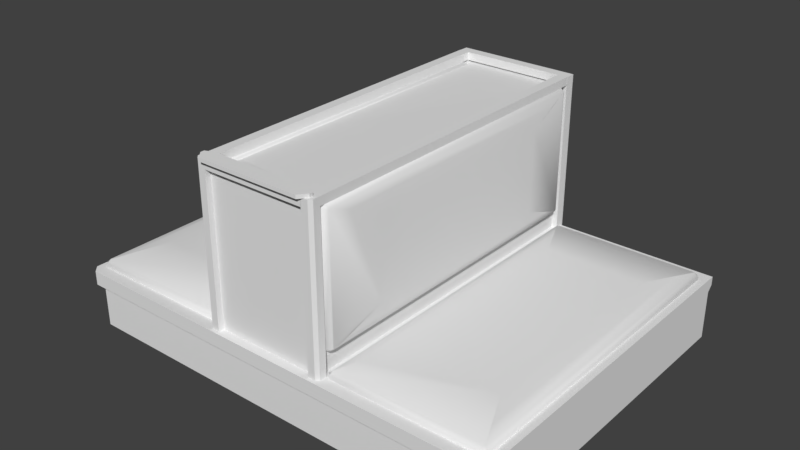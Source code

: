 # Source: Parlor_Seats.blend  (saved by Blender 2.79.0; exported with 4.5.12 LTS)
import bpy
from mathutils import Matrix  # noqa: F401  (used for matrix-valued properties, if any)

bpy.ops.wm.read_factory_settings(use_empty=True)
scene = bpy.context.scene
scene.name = 'Scene'

# ---- collections
col_collection_1 = bpy.data.collections.new('Collection 1'); scene.collection.children.link(col_collection_1)

# ---- world
world_world = bpy.data.worlds.new('World'); scene.world = world_world
world_world.color = (0.05088, 0.05088, 0.05088)
world_world.use_sun_shadow = False
world_world.sun_shadow_jitter_overblur = 0.0
world_world.cycles.sampling_method = 'MANUAL'

# ---- meshes
me_cube_011 = bpy.data.meshes.new('Cube.011')
me_cube_011.from_pydata([(-1.469, -2.615, -0.1454), (-1.524, -2.559, -0.1454), (-1.524, 3.086, -0.1454), (-1.469, 3.141, -0.1454), (1.062, -2.559, -0.1454), (1.007, -2.615, -0.1454), (1.007, 3.141, -0.1454), (1.062, 3.086, -0.1454), (-1.464, -2.534, 0.1908), (-1.524, -2.559, 0.1304), (-1.444, -2.554, 0.1908), (-1.469, -2.615, 0.1304), (-1.444, 3.081, 0.1908), (-1.469, 3.141, 0.1304), (-1.464, 3.061, 0.1908), (-1.524, 3.086, 0.1304), (0.9819, -2.554, 0.1908), (1.007, -2.615, 0.1304), (1.002, -2.534, 0.1908), (1.062, -2.559, 0.1304), (1.002, 3.061, 0.1908), (1.062, 3.086, 0.1304), (0.9819, 3.081, 0.1908), (1.007, 3.141, 0.1304), (-1.31, -2.185, 0.2275), (0.8481, 2.712, 0.2275), (-1.31, 2.712, 0.2275), (0.8481, -2.185, 0.2275), (-1.052, -1.601, 0.2652), (0.5907, 2.128, 0.2652), (-1.052, 2.128, 0.2652), (0.5907, -1.601, 0.2652)], [], [(2, 3, 6, 7, 4, 5, 0, 1), (20, 21, 23, 22), (19, 21, 20, 18), (14, 8, 24, 26), (6, 3, 13, 23), (15, 9, 8, 14), (21, 7, 6, 23), (2, 1, 9, 15), (26, 24, 28, 30), (29, 25, 20, 22, 12, 14, 26, 30), (8, 9, 11, 10), (17, 19, 18, 16), (14, 12, 13, 15), (22, 23, 13, 12), (9, 1, 0, 11), (16, 10, 11, 17), (7, 21, 19, 4), (17, 5, 4, 19), (17, 11, 0, 5), (20, 25, 27, 18), (16, 18, 27, 31, 29, 30, 28, 24, 8, 10), (25, 29, 31, 27), (13, 3, 2, 15)])
me_cube_011.polygons.foreach_set('use_smooth', [True] * 23)
_uv = me_cube_011.uv_layers.new(name='UVMap')
_uv.uv.foreach_set('vector', [0.4457, 0.9664, 0.4362, 0.9758, 0.009539, 0.9758, 8.218e-08, 0.9664, 0.0, 0.009383, 0.009539, 0.0, 0.4362, 0.0, 0.4457, 0.009383, 0.4561, 0.01373, 0.4457, 0.009383, 0.4552, 8.084e-08, 0.4596, 0.01034, 0.4457, 0.9663, 0.4457, 0.009383, 0.4561, 0.01373, 0.4561, 0.9622, 0.881, 0.01373, 0.881, 0.9622, 0.8545, 0.9031, 0.8545, 0.07296, 0.939, 4.042e-08, 0.939, 0.2968, 0.8914, 0.2968, 0.8914, 0.0, 0.8914, 0.009383, 0.8914, 0.9663, 0.881, 0.9622, 0.881, 0.01373, 0.939, 0.6767, 0.9865, 0.6767, 0.9865, 0.69, 0.939, 0.69, 0.939, 0.31, 0.939, 0.9867, 0.8914, 0.9867, 0.8914, 0.31, 0.8545, 0.07296, 0.8545, 0.9031, 0.8102, 0.8042, 0.8102, 0.172, 0.527, 0.172, 0.4826, 0.07296, 0.4561, 0.01373, 0.4596, 0.01034, 0.8776, 0.01034, 0.881, 0.01373, 0.8545, 0.07296, 0.8102, 0.172, 0.939, 0.6942, 0.9494, 0.69, 0.9494, 0.7032, 0.939, 0.699, 1.0, 0.01024, 0.9865, 0.01024, 0.9908, 1.01e-08, 0.9957, 0.0, 0.881, 0.01373, 0.8776, 0.01034, 0.8819, 0.0, 0.8914, 0.009383, 0.4596, 0.01034, 0.4552, 8.084e-08, 0.8819, 0.0, 0.8776, 0.01034, 0.9494, 0.69, 0.9969, 0.69, 0.9969, 0.7032, 0.9494, 0.7032, 0.4596, 0.9656, 0.8776, 0.9656, 0.8819, 0.9757, 0.4552, 0.9757, 0.9865, 0.6767, 0.939, 0.6767, 0.939, 4.042e-08, 0.9865, 0.0, 1.0, 0.01024, 1.0, 0.05701, 0.9865, 0.05701, 0.9865, 0.01024, 0.9494, 1.0, 0.9494, 0.7032, 0.9969, 0.7032, 0.9969, 1.0, 0.4561, 0.01373, 0.4826, 0.07296, 0.4826, 0.9031, 0.4561, 0.9622, 0.4596, 0.9656, 0.4561, 0.9622, 0.4826, 0.9031, 0.527, 0.8042, 0.527, 0.172, 0.8102, 0.172, 0.8102, 0.8042, 0.8545, 0.9031, 0.881, 0.9622, 0.8776, 0.9656, 0.4826, 0.07296, 0.527, 0.172, 0.527, 0.8042, 0.4826, 0.9031, 0.8914, 0.2968, 0.939, 0.2968, 0.939, 0.31, 0.8914, 0.31])
me_cube_011.use_remesh_preserve_volume = False
me_cube_011.use_remesh_preserve_attributes = False
me_cube_011.use_mirror_vertex_groups = False
me_cube_011.update()
me_cube_010 = bpy.data.meshes.new('Cube.010')
me_cube_010.from_pydata([(-1.469, -2.615, -0.1454), (-1.524, -2.559, -0.1454), (-1.524, 3.086, -0.1454), (-1.469, 3.141, -0.1454), (1.062, -2.559, -0.1454), (1.007, -2.615, -0.1454), (1.007, 3.141, -0.1454), (1.062, 3.086, -0.1454), (-1.464, -2.534, 0.1908), (-1.524, -2.559, 0.1304), (-1.444, -2.554, 0.1908), (-1.469, -2.615, 0.1304), (-1.444, 3.081, 0.1908), (-1.469, 3.141, 0.1304), (-1.464, 3.061, 0.1908), (-1.524, 3.086, 0.1304), (0.9819, -2.554, 0.1908), (1.007, -2.615, 0.1304), (1.002, -2.534, 0.1908), (1.062, -2.559, 0.1304), (1.002, 3.061, 0.1908), (1.062, 3.086, 0.1304), (0.9819, 3.081, 0.1908), (1.007, 3.141, 0.1304), (-1.31, -2.185, 0.2275), (0.8481, 2.712, 0.2275), (-1.31, 2.712, 0.2275), (0.8481, -2.185, 0.2275), (-1.052, -1.601, 0.2652), (0.5907, 2.128, 0.2652), (-1.052, 2.128, 0.2652), (0.5907, -1.601, 0.2652)], [], [(2, 3, 6, 7, 4, 5, 0, 1), (20, 21, 23, 22), (19, 21, 20, 18), (14, 8, 24, 26), (6, 3, 13, 23), (15, 9, 8, 14), (21, 7, 6, 23), (2, 1, 9, 15), (26, 24, 28, 30), (29, 25, 20, 22, 12, 14, 26, 30), (8, 9, 11, 10), (17, 19, 18, 16), (14, 12, 13, 15), (22, 23, 13, 12), (9, 1, 0, 11), (16, 10, 11, 17), (7, 21, 19, 4), (17, 5, 4, 19), (17, 11, 0, 5), (20, 25, 27, 18), (16, 18, 27, 31, 29, 30, 28, 24, 8, 10), (25, 29, 31, 27), (13, 3, 2, 15)])
me_cube_010.polygons.foreach_set('use_smooth', [True] * 23)
_uv = me_cube_010.uv_layers.new(name='UVMap')
_uv.uv.foreach_set('vector', [0.4457, 0.9664, 0.4362, 0.9758, 0.009539, 0.9758, 8.218e-08, 0.9664, 0.0, 0.009383, 0.009539, 0.0, 0.4362, 0.0, 0.4457, 0.009383, 0.4561, 0.01373, 0.4457, 0.009383, 0.4552, 8.084e-08, 0.4596, 0.01034, 0.4457, 0.9663, 0.4457, 0.009383, 0.4561, 0.01373, 0.4561, 0.9622, 0.881, 0.01373, 0.881, 0.9622, 0.8545, 0.9031, 0.8545, 0.07296, 0.939, 4.042e-08, 0.939, 0.2968, 0.8914, 0.2968, 0.8914, 0.0, 0.8914, 0.009383, 0.8914, 0.9663, 0.881, 0.9622, 0.881, 0.01373, 0.939, 0.6767, 0.9865, 0.6767, 0.9865, 0.69, 0.939, 0.69, 0.939, 0.31, 0.939, 0.9867, 0.8914, 0.9867, 0.8914, 0.31, 0.8545, 0.07296, 0.8545, 0.9031, 0.8102, 0.8042, 0.8102, 0.172, 0.527, 0.172, 0.4826, 0.07296, 0.4561, 0.01373, 0.4596, 0.01034, 0.8776, 0.01034, 0.881, 0.01373, 0.8545, 0.07296, 0.8102, 0.172, 0.939, 0.6942, 0.9494, 0.69, 0.9494, 0.7032, 0.939, 0.699, 1.0, 0.01024, 0.9865, 0.01024, 0.9908, 1.01e-08, 0.9957, 0.0, 0.881, 0.01373, 0.8776, 0.01034, 0.8819, 0.0, 0.8914, 0.009383, 0.4596, 0.01034, 0.4552, 8.084e-08, 0.8819, 0.0, 0.8776, 0.01034, 0.9494, 0.69, 0.9969, 0.69, 0.9969, 0.7032, 0.9494, 0.7032, 0.4596, 0.9656, 0.8776, 0.9656, 0.8819, 0.9757, 0.4552, 0.9757, 0.9865, 0.6767, 0.939, 0.6767, 0.939, 4.042e-08, 0.9865, 0.0, 1.0, 0.01024, 1.0, 0.05701, 0.9865, 0.05701, 0.9865, 0.01024, 0.9494, 1.0, 0.9494, 0.7032, 0.9969, 0.7032, 0.9969, 1.0, 0.4561, 0.01373, 0.4826, 0.07296, 0.4826, 0.9031, 0.4561, 0.9622, 0.4596, 0.9656, 0.4561, 0.9622, 0.4826, 0.9031, 0.527, 0.8042, 0.527, 0.172, 0.8102, 0.172, 0.8102, 0.8042, 0.8545, 0.9031, 0.881, 0.9622, 0.8776, 0.9656, 0.4826, 0.07296, 0.527, 0.172, 0.527, 0.8042, 0.4826, 0.9031, 0.8914, 0.2968, 0.939, 0.2968, 0.939, 0.31, 0.8914, 0.31])
me_cube_010.use_remesh_preserve_volume = False
me_cube_010.use_remesh_preserve_attributes = False
me_cube_010.use_mirror_vertex_groups = False
me_cube_010.update()
me_cube_009 = bpy.data.meshes.new('Cube.009')
me_cube_009.from_pydata([(-1.469, -2.615, -0.1454), (-1.524, -2.559, -0.1454), (-1.524, 3.086, -0.1454), (-1.469, 3.141, -0.1454), (1.062, -2.559, -0.1454), (1.007, -2.615, -0.1454), (1.007, 3.141, -0.1454), (1.062, 3.086, -0.1454), (-1.464, -2.534, 0.1908), (-1.524, -2.559, 0.1304), (-1.444, -2.554, 0.1908), (-1.469, -2.615, 0.1304), (-1.444, 3.081, 0.1908), (-1.469, 3.141, 0.1304), (-1.464, 3.061, 0.1908), (-1.524, 3.086, 0.1304), (0.9819, -2.554, 0.1908), (1.007, -2.615, 0.1304), (1.002, -2.534, 0.1908), (1.062, -2.559, 0.1304), (1.002, 3.061, 0.1908), (1.062, 3.086, 0.1304), (0.9819, 3.081, 0.1908), (1.007, 3.141, 0.1304), (-1.31, -2.185, 0.2275), (0.8481, 2.712, 0.2275), (-1.31, 2.712, 0.2275), (0.8481, -2.185, 0.2275), (-1.052, -1.601, 0.2652), (0.5907, 2.128, 0.2652), (-1.052, 2.128, 0.2652), (0.5907, -1.601, 0.2652)], [], [(2, 3, 6, 7, 4, 5, 0, 1), (20, 21, 23, 22), (19, 21, 20, 18), (14, 8, 24, 26), (6, 3, 13, 23), (15, 9, 8, 14), (21, 7, 6, 23), (2, 1, 9, 15), (26, 24, 28, 30), (29, 25, 20, 22, 12, 14, 26, 30), (8, 9, 11, 10), (17, 19, 18, 16), (14, 12, 13, 15), (22, 23, 13, 12), (9, 1, 0, 11), (16, 10, 11, 17), (7, 21, 19, 4), (17, 5, 4, 19), (17, 11, 0, 5), (20, 25, 27, 18), (16, 18, 27, 31, 29, 30, 28, 24, 8, 10), (25, 29, 31, 27), (13, 3, 2, 15)])
me_cube_009.polygons.foreach_set('use_smooth', [True] * 23)
_uv = me_cube_009.uv_layers.new(name='UVMap')
_uv.uv.foreach_set('vector', [0.4457, 0.9664, 0.4362, 0.9758, 0.009539, 0.9758, 8.218e-08, 0.9664, 0.0, 0.009383, 0.009539, 0.0, 0.4362, 0.0, 0.4457, 0.009383, 0.4561, 0.01373, 0.4457, 0.009383, 0.4552, 8.084e-08, 0.4596, 0.01034, 0.4457, 0.9663, 0.4457, 0.009383, 0.4561, 0.01373, 0.4561, 0.9622, 0.881, 0.01373, 0.881, 0.9622, 0.8545, 0.9031, 0.8545, 0.07296, 0.939, 4.042e-08, 0.939, 0.2968, 0.8914, 0.2968, 0.8914, 0.0, 0.8914, 0.009383, 0.8914, 0.9663, 0.881, 0.9622, 0.881, 0.01373, 0.939, 0.6767, 0.9865, 0.6767, 0.9865, 0.69, 0.939, 0.69, 0.939, 0.31, 0.939, 0.9867, 0.8914, 0.9867, 0.8914, 0.31, 0.8545, 0.07296, 0.8545, 0.9031, 0.8102, 0.8042, 0.8102, 0.172, 0.527, 0.172, 0.4826, 0.07296, 0.4561, 0.01373, 0.4596, 0.01034, 0.8776, 0.01034, 0.881, 0.01373, 0.8545, 0.07296, 0.8102, 0.172, 0.939, 0.6942, 0.9494, 0.69, 0.9494, 0.7032, 0.939, 0.699, 1.0, 0.01024, 0.9865, 0.01024, 0.9908, 1.01e-08, 0.9957, 0.0, 0.881, 0.01373, 0.8776, 0.01034, 0.8819, 0.0, 0.8914, 0.009383, 0.4596, 0.01034, 0.4552, 8.084e-08, 0.8819, 0.0, 0.8776, 0.01034, 0.9494, 0.69, 0.9969, 0.69, 0.9969, 0.7032, 0.9494, 0.7032, 0.4596, 0.9656, 0.8776, 0.9656, 0.8819, 0.9757, 0.4552, 0.9757, 0.9865, 0.6767, 0.939, 0.6767, 0.939, 4.042e-08, 0.9865, 0.0, 1.0, 0.01024, 1.0, 0.05701, 0.9865, 0.05701, 0.9865, 0.01024, 0.9494, 1.0, 0.9494, 0.7032, 0.9969, 0.7032, 0.9969, 1.0, 0.4561, 0.01373, 0.4826, 0.07296, 0.4826, 0.9031, 0.4561, 0.9622, 0.4596, 0.9656, 0.4561, 0.9622, 0.4826, 0.9031, 0.527, 0.8042, 0.527, 0.172, 0.8102, 0.172, 0.8102, 0.8042, 0.8545, 0.9031, 0.881, 0.9622, 0.8776, 0.9656, 0.4826, 0.07296, 0.527, 0.172, 0.527, 0.8042, 0.4826, 0.9031, 0.8914, 0.2968, 0.939, 0.2968, 0.939, 0.31, 0.8914, 0.31])
me_cube_009.use_remesh_preserve_volume = False
me_cube_009.use_remesh_preserve_attributes = False
me_cube_009.use_mirror_vertex_groups = False
me_cube_009.update()
me_cube_008 = bpy.data.meshes.new('Cube.008')
me_cube_008.from_pydata([(-1.469, -2.615, -0.1454), (-1.524, -2.559, -0.1454), (-1.524, 3.086, -0.1454), (-1.469, 3.141, -0.1454), (1.062, -2.559, -0.1454), (1.007, -2.615, -0.1454), (1.007, 3.141, -0.1454), (1.062, 3.086, -0.1454), (-1.464, -2.534, 0.1908), (-1.524, -2.559, 0.1304), (-1.444, -2.554, 0.1908), (-1.469, -2.615, 0.1304), (-1.444, 3.081, 0.1908), (-1.469, 3.141, 0.1304), (-1.464, 3.061, 0.1908), (-1.524, 3.086, 0.1304), (0.9819, -2.554, 0.1908), (1.007, -2.615, 0.1304), (1.002, -2.534, 0.1908), (1.062, -2.559, 0.1304), (1.002, 3.061, 0.1908), (1.062, 3.086, 0.1304), (0.9819, 3.081, 0.1908), (1.007, 3.141, 0.1304), (-1.31, -2.185, 0.2275), (0.8481, 2.712, 0.2275), (-1.31, 2.712, 0.2275), (0.8481, -2.185, 0.2275), (-1.052, -1.601, 0.2652), (0.5907, 2.128, 0.2652), (-1.052, 2.128, 0.2652), (0.5907, -1.601, 0.2652)], [], [(2, 3, 6, 7, 4, 5, 0, 1), (20, 21, 23, 22), (19, 21, 20, 18), (14, 8, 24, 26), (6, 3, 13, 23), (15, 9, 8, 14), (21, 7, 6, 23), (2, 1, 9, 15), (26, 24, 28, 30), (29, 25, 20, 22, 12, 14, 26, 30), (8, 9, 11, 10), (17, 19, 18, 16), (14, 12, 13, 15), (22, 23, 13, 12), (9, 1, 0, 11), (16, 10, 11, 17), (7, 21, 19, 4), (17, 5, 4, 19), (17, 11, 0, 5), (20, 25, 27, 18), (16, 18, 27, 31, 29, 30, 28, 24, 8, 10), (25, 29, 31, 27), (13, 3, 2, 15)])
me_cube_008.polygons.foreach_set('use_smooth', [True] * 23)
_uv = me_cube_008.uv_layers.new(name='UVMap')
_uv.uv.foreach_set('vector', [0.4457, 0.9664, 0.4362, 0.9758, 0.009539, 0.9758, 8.218e-08, 0.9664, 0.0, 0.009383, 0.009539, 0.0, 0.4362, 0.0, 0.4457, 0.009383, 0.4561, 0.01373, 0.4457, 0.009383, 0.4552, 8.084e-08, 0.4596, 0.01034, 0.4457, 0.9663, 0.4457, 0.009383, 0.4561, 0.01373, 0.4561, 0.9622, 0.881, 0.01373, 0.881, 0.9622, 0.8545, 0.9031, 0.8545, 0.07296, 0.939, 4.042e-08, 0.939, 0.2968, 0.8914, 0.2968, 0.8914, 0.0, 0.8914, 0.009383, 0.8914, 0.9663, 0.881, 0.9622, 0.881, 0.01373, 0.939, 0.6767, 0.9865, 0.6767, 0.9865, 0.69, 0.939, 0.69, 0.939, 0.31, 0.939, 0.9867, 0.8914, 0.9867, 0.8914, 0.31, 0.8545, 0.07296, 0.8545, 0.9031, 0.8102, 0.8042, 0.8102, 0.172, 0.527, 0.172, 0.4826, 0.07296, 0.4561, 0.01373, 0.4596, 0.01034, 0.8776, 0.01034, 0.881, 0.01373, 0.8545, 0.07296, 0.8102, 0.172, 0.939, 0.6942, 0.9494, 0.69, 0.9494, 0.7032, 0.939, 0.699, 1.0, 0.01024, 0.9865, 0.01024, 0.9908, 1.01e-08, 0.9957, 0.0, 0.881, 0.01373, 0.8776, 0.01034, 0.8819, 0.0, 0.8914, 0.009383, 0.4596, 0.01034, 0.4552, 8.084e-08, 0.8819, 0.0, 0.8776, 0.01034, 0.9494, 0.69, 0.9969, 0.69, 0.9969, 0.7032, 0.9494, 0.7032, 0.4596, 0.9656, 0.8776, 0.9656, 0.8819, 0.9757, 0.4552, 0.9757, 0.9865, 0.6767, 0.939, 0.6767, 0.939, 4.042e-08, 0.9865, 0.0, 1.0, 0.01024, 1.0, 0.05701, 0.9865, 0.05701, 0.9865, 0.01024, 0.9494, 1.0, 0.9494, 0.7032, 0.9969, 0.7032, 0.9969, 1.0, 0.4561, 0.01373, 0.4826, 0.07296, 0.4826, 0.9031, 0.4561, 0.9622, 0.4596, 0.9656, 0.4561, 0.9622, 0.4826, 0.9031, 0.527, 0.8042, 0.527, 0.172, 0.8102, 0.172, 0.8102, 0.8042, 0.8545, 0.9031, 0.881, 0.9622, 0.8776, 0.9656, 0.4826, 0.07296, 0.527, 0.172, 0.527, 0.8042, 0.4826, 0.9031, 0.8914, 0.2968, 0.939, 0.2968, 0.939, 0.31, 0.8914, 0.31])
me_cube_008.use_remesh_preserve_volume = False
me_cube_008.use_remesh_preserve_attributes = False
me_cube_008.use_mirror_vertex_groups = False
me_cube_008.update()
me_cube_001 = bpy.data.meshes.new('Cube.001')
me_cube_001.from_pydata([(-1.0, -1.0, 0.04146), (-1.0, 4.806, 0.04146), (6.524, 4.806, 0.04146), (6.524, -1.0, 0.04146), (-1.0, 0.0, 0.04146), (2.762, 4.806, 0.04146), (6.524, 0.0, 0.04146), (2.762, -1.0, 0.04146), (1.877, -0.9234, 0.01663), (-1.0, 0.5, 0.04146), (4.643, 4.806, 0.04146), (6.524, -0.5, 0.04146), (0.8811, -1.0, 0.04146), (-1.0, -0.5, 0.04146), (0.8811, 4.806, 0.04146), (6.524, 0.5, 0.04146), (4.643, -1.0, 0.04146), (1.877, -1.095, 2.55), (1.877, -1.095, 0.01663), (-1.0, 0.75, 0.04146), (5.584, 4.806, 0.04146), (6.524, -0.75, 0.04146), (-0.05945, -1.0, 0.04146), (-1.0, -0.25, 0.04146), (1.822, 4.806, 0.04146), (6.524, 0.25, 0.04146), (3.703, -1.0, 0.04146), (1.706, -0.9234, 2.55), (1.706, -0.9234, 0.01663), (1.822, 0.0, 0.04146), (-1.0, 0.25, 0.04146), (3.703, 4.806, 0.04146), (6.524, -0.25, 0.04146), (1.822, -1.0, 0.04146), (-1.0, -0.75, 0.04146), (-0.05945, 4.806, 0.04146), (6.524, 0.75, 0.04146), (5.584, -1.0, 0.04146), (3.703, 0.0, 0.04146), (1.822, 0.5, 0.04146), (3.703, 0.5, 0.04146), (3.703, -0.5, 0.04146), (1.822, -0.5, 0.04146), (1.822, -0.25, 0.04146), (1.822, -0.75, 0.04146), (3.703, -0.25, 0.04146), (3.703, 0.75, 0.04146), (1.822, 0.75, 0.04146), (1.822, 0.25, 0.04146), (3.703, 0.25, 0.04146), (3.703, -0.75, 0.04146), (1.822, 4.806, 2.525), (2.762, 4.806, 2.525), (3.703, -1.0, 2.558), (2.762, -1.0, 2.558), (1.822, 0.0, 2.525), (1.822, 0.5, 2.525), (1.822, -0.5, 2.525), (3.703, 4.806, 2.525), (1.822, -1.0, 2.558), (3.703, 0.0, 2.525), (3.703, 0.5, 2.525), (3.703, -0.5, 2.525), (1.822, -0.25, 2.525), (1.822, -0.75, 2.558), (3.703, -0.25, 2.525), (3.703, 0.75, 2.525), (1.822, 0.75, 2.525), (1.822, 0.25, 2.525), (3.703, 0.25, 2.525), (3.703, -0.75, 2.558), (1.877, -0.9234, 2.55), (3.794, -0.9234, 0.01663), (3.623, -0.9234, 2.55), (3.623, -0.9234, 0.01663), (3.623, -1.095, 2.55), (3.623, -1.095, 0.01663), (3.794, -0.9234, 2.55), (1.877, 4.832, 0.01663), (1.877, 4.66, 2.55), (1.877, 4.66, 0.01663), (1.706, 4.832, 2.55), (1.706, 4.832, 0.01663), (1.706, 4.66, 2.55), (1.706, 4.66, 0.01663), (1.877, 4.832, 2.55), (3.794, 4.832, 0.01663), (3.794, 4.66, 2.55), (3.794, 4.66, 0.01663), (3.623, 4.832, 2.55), (3.623, 4.832, 0.01663), (3.623, 4.66, 2.55), (3.623, 4.66, 0.01663), (3.794, 4.832, 2.55), (1.706, -0.9234, 2.687), (1.877, -0.9234, 2.687), (1.877, -1.095, 2.687), (3.623, -1.095, 2.687), (3.623, -0.9234, 2.687), (3.794, -0.9234, 2.687), (1.706, 4.674, 2.55), (1.877, 4.674, 2.55), (3.623, 4.674, 2.55), (3.794, 4.674, 2.55), (1.706, 4.674, 2.687), (1.877, 4.674, 2.687), (3.623, 4.674, 2.687), (3.794, 4.674, 2.687), (1.755, -1.095, 2.55), (1.706, -1.046, 2.55), (1.755, -1.095, 0.01663), (1.706, -1.046, 0.01663), (3.794, -1.046, 2.55), (3.746, -1.095, 2.55), (3.794, -1.046, 0.01663), (3.746, -1.095, 0.01663), (1.706, -1.046, 2.687), (1.755, -1.095, 2.687), (3.746, -1.095, 2.687), (3.794, -1.046, 2.687), (6.524, -1.036, -0.1921), (6.412, -1.149, -0.1921), (-0.8874, -1.149, -0.1921), (-1.0, -1.036, -0.1921), (6.412, -1.149, 0.04146), (6.524, -1.036, 0.04146), (-1.0, -1.036, 0.04146), (-0.8874, -1.149, 0.04146), (-0.9109, -1.0, -1.0), (-1.0, -0.9109, -1.0), (-1.0, -0.9109, -0.1921), (-0.9109, -1.0, -0.1921), (-1.0, -1.036, -0.1921), (-1.0, -1.0, -0.103), (-1.0, 4.717, -1.0), (-0.9109, 4.806, -1.0), (-0.9109, 4.806, -0.1921), (-1.0, 4.717, -0.1921), (-1.0, 4.806, -0.103), (6.524, -0.9109, -1.0), (6.435, -1.0, -1.0), (6.435, -1.0, -0.1921), (6.524, -0.9109, -0.1921), (6.524, -1.0, -0.103), (6.524, -1.036, -0.1921), (6.435, 4.806, -1.0), (6.524, 4.717, -1.0), (6.524, 4.717, -0.1921), (6.435, 4.806, -0.1921), (6.524, 4.806, -0.103), (3.625, -0.9234, 2.55), (3.625, -1.095, 2.55), (3.625, -0.9234, 2.687), (3.625, -1.095, 2.687), (1.877, -0.9234, 2.746), (1.877, -1.095, 2.746), (3.625, -0.9234, 2.746), (3.625, -1.095, 2.746), (3.625, -1.173, 2.687), (1.877, -1.173, 2.687), (3.625, -1.173, 2.746), (1.877, -1.173, 2.746), (1.756, -0.9769, 2.687), (1.756, -1.041, 2.687), (1.756, -0.9769, 2.746), (1.756, -1.041, 2.746), (3.73, -0.979, 2.687), (3.73, -1.039, 2.687), (3.73, -0.979, 2.746), (3.73, -1.039, 2.746), (1.706, 4.66, 2.684), (1.706, 4.832, 2.684), (1.877, 4.832, 2.684), (1.877, 4.66, 2.684), (3.795, 4.832, 2.55), (3.795, 4.66, 2.55), (3.795, 4.832, 2.684), (3.795, 4.66, 2.684)], [], [(140, 141, 131, 128), (149, 148, 136, 138, 1, 35, 14, 24, 5, 31, 10, 20, 2), (143, 142, 147, 149, 2, 36, 15, 25, 6, 32, 11, 21, 3), (138, 137, 130, 133, 0, 34, 13, 23, 4, 30, 9, 19, 1), (129, 130, 137, 134), (146, 147, 142, 139), (144, 143, 3, 125, 120), (0, 133, 132, 123, 126), (132, 131, 141, 144, 120, 121, 122, 123), (3, 37, 16, 26, 7, 33, 12, 22, 0, 126, 127, 124, 125), (122, 121, 124, 127), (50, 41, 45, 38, 49, 40, 46, 31, 58, 66, 61, 69, 60, 65, 62, 70, 53, 26), (7, 26, 53, 54), (33, 7, 54, 59), (34, 0, 22, 12, 33, 44, 42, 43, 29, 48, 39, 47, 24, 14, 35, 1, 19, 9, 30, 4, 23, 13), (5, 24, 51, 52), (31, 5, 52, 58), (54, 53, 70, 62, 65, 60, 69, 61, 66, 58, 52, 51, 67, 56, 68, 55, 63, 57, 64, 59), (49, 38, 45, 41, 50, 26, 16, 37, 3, 21, 11, 32, 6, 25, 15, 36, 2, 20, 10, 31, 46, 40), (108, 17, 96, 117), (28, 27, 71, 8), (8, 71, 17, 18), (111, 109, 27, 28), (112, 77, 99, 119), (95, 94, 116, 117, 96), (76, 75, 73, 74), (74, 73, 77, 72), (115, 113, 75, 76), (75, 113, 118, 97), (73, 75, 97, 98), (84, 83, 81, 82), (82, 81, 85, 78), (78, 85, 79, 80), (80, 79, 83, 84), (81, 83, 170, 171), (92, 91, 89, 90), (90, 89, 93, 86), (86, 93, 87, 88), (88, 87, 91, 92), (93, 89, 91, 87), (99, 98, 97, 118, 119), (17, 71, 150, 151), (99, 77, 103, 107), (28, 8, 18, 110, 111), (27, 109, 116, 94), (72, 77, 112, 114), (27, 94, 104, 100), (103, 102, 106, 107), (101, 100, 104, 105), (77, 73, 102, 103), (95, 71, 101, 105), (73, 98, 106, 102), (98, 99, 107, 106), (71, 27, 100, 101), (94, 95, 105, 104), (110, 108, 109, 111), (113, 115, 114, 112), (112, 119, 118, 113), (108, 117, 116, 109), (18, 17, 108, 110), (124, 121, 120, 125), (122, 127, 126, 123), (135, 136, 148, 145), (130, 131, 132, 133), (136, 137, 138), (141, 142, 143, 144), (147, 148, 149), (128, 131, 130, 129), (136, 135, 134, 137), (147, 146, 145, 148), (141, 140, 139, 142), (134, 135, 145, 146, 139, 140, 128, 129), (151, 150, 152, 153), (96, 17, 151, 153), (96, 153, 158, 159), (71, 95, 152, 150), (154, 155, 157, 156), (155, 154, 164, 165), (152, 95, 154, 156), (152, 156, 168, 166), (159, 158, 160, 161), (155, 96, 159, 161), (153, 157, 160, 158), (157, 155, 161, 160), (162, 163, 165, 164), (96, 155, 165, 163), (95, 96, 163, 162), (154, 95, 162, 164), (167, 166, 168, 169), (156, 157, 169, 168), (153, 152, 166, 167), (157, 153, 167, 169), (158, 167, 169, 160), (157, 160, 169), (167, 158, 153), (161, 165, 163, 159), (96, 159, 163), (161, 155, 165), (172, 171, 170, 173), (83, 79, 173, 170), (85, 81, 171, 172), (173, 79, 175, 177), (175, 174, 176, 177), (172, 173, 177, 176), (85, 172, 176, 174), (79, 85, 174, 175), (43, 42, 44, 33, 59, 64, 57, 63, 55, 68, 56, 67, 51, 24, 47, 39, 48, 29)])
_uv = me_cube_001.uv_layers.new(name='UVMap')
_uv.uv.foreach_set('vector', [0.9925, 0.6255, 0.9406, 0.6255, 0.9406, 0.2618, 0.9925, 0.2618, 0.1685, 0.5, 0.1743, 0.5049, 0.1743, 0.9079, 0.1685, 0.9128, 0.1593, 0.9128, 0.1593, 0.8612, 0.1593, 0.8096, 0.1593, 0.758, 0.1593, 0.7064, 0.1593, 0.6548, 0.1593, 0.6032, 0.1593, 0.5516, 0.1593, 0.5, 0.9349, 0.6431, 0.9406, 0.6472, 0.9406, 0.9036, 0.9349, 0.9076, 0.9257, 0.9076, 0.9257, 0.7228, 0.9257, 0.7115, 0.9257, 0.7001, 0.9257, 0.6887, 0.9257, 0.6773, 0.9257, 0.6659, 0.9257, 0.6545, 0.9257, 0.6431, 0.9349, 0.0, 0.9406, 0.003952, 0.9406, 0.2535, 0.9349, 0.2574, 0.9257, 0.2574, 0.9257, 0.2463, 0.9257, 0.2353, 0.9257, 0.2242, 0.9257, 0.2131, 0.9257, 0.202, 0.9257, 0.1909, 0.9257, 0.1798, 0.9257, 0.0, 0.9925, 0.2535, 0.9406, 0.2535, 0.9406, 0.003952, 0.9925, 0.003952, 0.9925, 0.9036, 0.9406, 0.9036, 0.9406, 0.6472, 0.9925, 0.6472, 0.9406, 0.6415, 0.9349, 0.6431, 0.9257, 0.6431, 0.9257, 0.6415, 0.9406, 0.6415, 0.9257, 0.2574, 0.9349, 0.2574, 0.9406, 0.259, 0.9406, 0.259, 0.9257, 0.259, 0.354, 0.5, 0.3563, 0.5059, 0.3563, 0.9941, 0.354, 1.0, 0.3539, 1.0, 0.3467, 0.9925, 0.3467, 0.5075, 0.3539, 0.5, 0.009547, 3.169e-08, 0.009547, 0.0625, 0.009547, 0.125, 0.009547, 0.1875, 0.009547, 0.25, 0.009547, 0.3125, 0.009547, 0.375, 0.009547, 0.4375, 0.009547, 0.5, 0.00722, 0.5, 0.0, 0.4925, 0.0, 0.00748, 0.00722, 3.169e-08, 0.9406, 0.2696, 0.9406, 0.6309, 0.9257, 0.6309, 0.9257, 0.2696, 0.9158, 0.7127, 0.9158, 0.7241, 0.9158, 0.7355, 0.9158, 0.7469, 0.9158, 0.7582, 0.9158, 0.7696, 0.9158, 0.781, 0.9158, 0.9658, 0.7566, 0.9658, 0.7566, 0.781, 0.7566, 0.7696, 0.7566, 0.7582, 0.7566, 0.7469, 0.7566, 0.7355, 0.7566, 0.7241, 0.7544, 0.7127, 0.7544, 0.7013, 0.9158, 0.7013, 0.7544, 0.3973, 0.7544, 0.3508, 0.9158, 0.3508, 0.9158, 0.3973, 0.7544, 0.4439, 0.7544, 0.3973, 0.9158, 0.3973, 0.9158, 0.4439, 0.02558, 0.5, 0.009547, 0.5, 0.009547, 0.4375, 0.009547, 0.375, 0.009547, 0.3125, 0.02558, 0.3125, 0.04162, 0.3125, 0.05765, 0.3125, 0.07369, 0.3125, 0.08972, 0.3125, 0.1058, 0.3125, 0.1218, 0.3125, 0.382, 0.3125, 0.382, 0.375, 0.382, 0.4375, 0.382, 0.5, 0.1218, 0.5, 0.1058, 0.5, 0.08972, 0.5, 0.07369, 0.5, 0.05765, 0.5, 0.04162, 0.5, 0.1593, 0.7064, 0.1593, 0.758, 1.529e-08, 0.758, 0.0, 0.7064, 0.1593, 0.6548, 0.1593, 0.7064, 0.0, 0.7064, 0.0, 0.6548, 0.2864, 0.5, 0.3467, 0.5, 0.3467, 0.5166, 0.3467, 0.5332, 0.3467, 0.5498, 0.3467, 0.5665, 0.3467, 0.5831, 0.3467, 0.5997, 0.3467, 0.6163, 0.3467, 0.8858, 0.2864, 0.8858, 0.2261, 0.8858, 0.2261, 0.6163, 0.2261, 0.5997, 0.2261, 0.5831, 0.2261, 0.5665, 0.2261, 0.5498, 0.2261, 0.5332, 0.2261, 0.5166, 0.2261, 0.5, 0.08972, 0.1875, 0.07369, 0.1875, 0.05765, 0.1875, 0.04162, 0.1875, 0.02558, 0.1875, 0.009547, 0.1875, 0.009547, 0.125, 0.009547, 0.0625, 0.009547, 3.169e-08, 0.02558, 3.169e-08, 0.04162, 3.169e-08, 0.05765, 3.169e-08, 0.07369, 3.169e-08, 0.08972, 3.169e-08, 0.1058, 3.169e-08, 0.1218, 3.169e-08, 0.382, 0.0, 0.382, 0.0625, 0.382, 0.125, 0.382, 0.1875, 0.1218, 0.1875, 0.1058, 0.1875, 0.9169, 0.09258, 0.9169, 0.08649, 0.9257, 0.08649, 0.9257, 0.09258, 0.57, 0.9302, 0.57, 0.7619, 0.5791, 0.7619, 0.5791, 0.9302, 0.9246, 0.7741, 0.9246, 0.9425, 0.917, 0.9425, 0.917, 0.7741, 0.7544, 0.09714, 0.9169, 0.09714, 0.9169, 0.1026, 0.7544, 0.1026, 0.7456, 0.7606, 0.7456, 0.755, 0.7544, 0.755, 0.7544, 0.7606, 0.4119, 0.5114, 0.4009, 0.5114, 0.4009, 0.5032, 0.404, 0.5, 0.4119, 0.5, 0.5831, 0.7558, 0.4206, 0.7558, 0.4206, 0.7482, 0.5831, 0.7482, 0.7084, 0.7652, 0.7084, 0.9335, 0.6993, 0.9335, 0.6993, 0.7652, 0.5831, 0.7619, 0.4206, 0.7619, 0.4206, 0.7558, 0.5831, 0.7558, 0.4206, 0.7558, 0.4206, 0.7619, 0.4119, 0.7619, 0.4119, 0.7558, 0.4206, 0.7482, 0.4206, 0.7558, 0.4119, 0.7558, 0.4119, 0.7482, 0.6829, 0.9424, 0.6829, 0.7741, 0.6903, 0.7741, 0.6903, 0.9424, 0.4119, 0.9391, 0.4119, 0.7708, 0.4209, 0.7708, 0.4209, 0.9391, 0.9246, 0.6058, 0.9246, 0.7741, 0.917, 0.7741, 0.917, 0.6058, 0.6747, 0.9424, 0.6747, 0.7741, 0.6829, 0.7741, 0.6829, 0.9424, 0.6903, 0.7741, 0.6829, 0.7741, 0.6829, 0.7652, 0.6903, 0.7652, 0.5298, 0.7619, 0.5298, 0.9302, 0.5225, 0.9302, 0.5225, 0.7619, 0.6993, 0.7652, 0.6993, 0.9335, 0.6903, 0.9335, 0.6903, 0.7652, 0.9925, 0.1684, 0.9925, 0.0, 1.0, 0.0, 1.0, 0.1684, 0.538, 0.7619, 0.538, 0.9302, 0.5298, 0.9302, 0.5298, 0.7619, 0.4009, 0.8834, 0.3899, 0.8834, 0.3899, 0.872, 0.4009, 0.872, 0.373, 0.5114, 0.362, 0.5114, 0.362, 0.5, 0.3699, 0.5, 0.373, 0.5032, 0.743, 0.7652, 0.754, 0.7652, 0.754, 0.8813, 0.743, 0.8813, 0.7544, 0.755, 0.7456, 0.755, 0.7456, 0.5, 0.7544, 0.5, 0.3789, 0.872, 0.3899, 0.872, 0.3899, 0.8834, 0.382, 0.8834, 0.3789, 0.8801, 0.9169, 0.1026, 0.9169, 0.09714, 0.9257, 0.09714, 0.9257, 0.1026, 0.5831, 0.755, 0.7456, 0.755, 0.7456, 0.7606, 0.5831, 0.7606, 0.9169, 0.1026, 0.9257, 0.1026, 0.9257, 0.3508, 0.9169, 0.3508, 0.362, 0.8928, 0.362, 0.8834, 0.3708, 0.8834, 0.3708, 0.8928, 0.743, 0.8907, 0.743, 0.8813, 0.7517, 0.8813, 0.7517, 0.8907, 0.4009, 0.872, 0.3899, 0.872, 0.3899, 0.5, 0.4009, 0.5, 0.9158, 0.3508, 0.9246, 0.3508, 0.9246, 0.6058, 0.9158, 0.6058, 0.4206, 0.7482, 0.4119, 0.7482, 0.4119, 0.5, 0.4206, 0.5, 0.362, 0.5114, 0.373, 0.5114, 0.373, 0.8834, 0.362, 0.8834, 0.3899, 0.872, 0.3789, 0.872, 0.3789, 0.5, 0.3899, 0.5, 0.4009, 0.5114, 0.4119, 0.5114, 0.4119, 0.8834, 0.4009, 0.8834, 0.7544, 0.09258, 0.9169, 0.09258, 0.9169, 0.09714, 0.7544, 0.09714, 0.7456, 0.7652, 0.5831, 0.7652, 0.5831, 0.7606, 0.7456, 0.7606, 0.7456, 0.7606, 0.7544, 0.7606, 0.7544, 0.7652, 0.7456, 0.7652, 0.9169, 0.09258, 0.9257, 0.09258, 0.9257, 0.09714, 0.9169, 0.09714, 0.7544, 0.08649, 0.9169, 0.08649, 0.9169, 0.09258, 0.7544, 0.09258, 0.9257, 0.6309, 0.9406, 0.6309, 0.9406, 0.6415, 0.9257, 0.6415, 0.9406, 0.2696, 0.9257, 0.2696, 0.9257, 0.259, 0.9406, 0.259, 0.2261, 0.9079, 0.1743, 0.9079, 0.1743, 0.5049, 0.2261, 0.5049, 0.362, 0.5, 0.3563, 0.5059, 0.354, 0.5, 0.3563, 0.5, 0.1743, 0.9079, 0.1743, 0.9161, 0.1685, 0.9128, 0.3563, 0.9941, 0.362, 1.0, 0.3563, 1.0, 0.354, 1.0, 0.7384, 0.8756, 0.7304, 0.8756, 0.735, 0.8697, 0.9925, 0.2618, 0.9406, 0.2618, 0.9406, 0.2535, 0.9925, 0.2535, 0.1743, 0.9079, 0.2261, 0.9079, 0.2261, 0.9161, 0.1743, 0.9161, 0.7384, 0.8756, 0.7384, 0.9293, 0.7304, 0.9293, 0.7304, 0.8756, 0.9406, 0.6388, 0.9925, 0.6388, 0.9925, 0.6472, 0.9406, 0.6472, 0.3877, 0.5, 0.382, 0.4941, 0.382, 0.005923, 0.3877, 3.169e-08, 0.7487, 0.0, 0.7544, 0.005923, 0.7544, 0.4941, 0.7487, 0.5, 0.3708, 0.8834, 0.3783, 0.8834, 0.3783, 0.8924, 0.3708, 0.8924, 0.9257, 0.08649, 0.9169, 0.08649, 0.9169, 0.0, 0.9257, 0.0, 0.549, 0.885, 0.549, 0.7689, 0.554, 0.7689, 0.554, 0.885, 0.7304, 0.7739, 0.7392, 0.7739, 0.7392, 0.8697, 0.7304, 0.8697, 0.554, 0.77, 0.565, 0.77, 0.565, 0.8861, 0.554, 0.8861, 0.565, 0.77, 0.554, 0.77, 0.5574, 0.7619, 0.5616, 0.7619, 0.7392, 0.8697, 0.7392, 0.7739, 0.743, 0.7739, 0.743, 0.8697, 0.3768, 0.6229, 0.373, 0.6229, 0.373, 0.6151, 0.3768, 0.6151, 0.373, 0.5865, 0.373, 0.5, 0.3768, 0.5, 0.3768, 0.5865, 0.3768, 0.5899, 0.373, 0.5899, 0.373, 0.5865, 0.3768, 0.5865, 0.373, 0.6116, 0.3768, 0.6116, 0.3768, 0.6151, 0.373, 0.6151, 0.565, 0.8861, 0.565, 0.77, 0.57, 0.77, 0.57, 0.8861, 0.373, 0.6012, 0.373, 0.5983, 0.3768, 0.5983, 0.3768, 0.6012, 0.373, 0.5899, 0.3768, 0.5899, 0.3768, 0.5983, 0.373, 0.5983, 0.538, 0.885, 0.549, 0.885, 0.5456, 0.8931, 0.5414, 0.8931, 0.743, 0.7739, 0.7392, 0.7739, 0.7392, 0.7652, 0.743, 0.7652, 0.373, 0.604, 0.373, 0.6012, 0.3768, 0.6012, 0.3768, 0.604, 0.554, 0.8861, 0.565, 0.8861, 0.5614, 0.8931, 0.5576, 0.8931, 0.549, 0.7689, 0.538, 0.7689, 0.5416, 0.7619, 0.5454, 0.7619, 0.3768, 0.6116, 0.373, 0.6116, 0.373, 0.604, 0.3768, 0.604, 0.373, 0.6151, 0.373, 0.604, 0.3768, 0.604, 0.3768, 0.6151, 0.565, 0.8861, 0.57, 0.8861, 0.5614, 0.8931, 0.5454, 0.7619, 0.554, 0.7689, 0.549, 0.7689, 0.3768, 0.5865, 0.3768, 0.5983, 0.373, 0.5983, 0.373, 0.5865, 0.549, 0.885, 0.554, 0.885, 0.5456, 0.8931, 0.57, 0.77, 0.565, 0.77, 0.5616, 0.7619, 0.7084, 0.7766, 0.7084, 0.7652, 0.7194, 0.7652, 0.7194, 0.7766, 0.6829, 0.7741, 0.6747, 0.7741, 0.6747, 0.7652, 0.6829, 0.7652, 0.4209, 0.7708, 0.4119, 0.7708, 0.4119, 0.7619, 0.4209, 0.7619, 0.6747, 0.7652, 0.6747, 0.7741, 0.5831, 0.7741, 0.5831, 0.7652, 0.3864, 0.8923, 0.3789, 0.8923, 0.3789, 0.8834, 0.3864, 0.8834, 0.7084, 0.7766, 0.7194, 0.7766, 0.7194, 0.904, 0.7084, 0.904, 0.4209, 0.7708, 0.4209, 0.7619, 0.5225, 0.7619, 0.5225, 0.7708, 0.7194, 0.7652, 0.7304, 0.7652, 0.7304, 0.8926, 0.7194, 0.8926, 0.7544, 0.4771, 0.7544, 0.466, 0.7544, 0.455, 0.7544, 0.4439, 0.9158, 0.4439, 0.9158, 0.455, 0.9137, 0.466, 0.9137, 0.4771, 0.9137, 0.4882, 0.9137, 0.4993, 0.9137, 0.5104, 0.9137, 0.5215, 0.9137, 0.7013, 0.7544, 0.7013, 0.7544, 0.5215, 0.7544, 0.5104, 0.7544, 0.4993, 0.7544, 0.4882])
me_cube_001.use_remesh_preserve_volume = False
me_cube_001.use_remesh_preserve_attributes = False
me_cube_001.use_mirror_vertex_groups = False
me_cube_001.update()

# ---- objects
ob_cube_008 = bpy.data.objects.new('Cube.008', me_cube_011)
ob_cube_007 = bpy.data.objects.new('Cube.007', me_cube_010)
ob_cube_006 = bpy.data.objects.new('Cube.006', me_cube_009)
ob_cube_005 = bpy.data.objects.new('Cube.005', me_cube_008)
ob_cube = bpy.data.objects.new('Cube', me_cube_001)

# ---- transforms, parenting, visibility, modifiers, constraints
ob_cube_008.location = (0.6041, 1.591, -0.03773)
ob_cube_008.scale = (1.0, 0.9683, 1.0)
ob_cube_008.lineart.crease_threshold = 0.0
ob_cube_007.location = (1.814, 1.581, 1.666)
ob_cube_007.rotation_euler = (-0.0, -1.571, 0.0)
ob_cube_007.scale = (0.835, 0.9474, 1.0)
ob_cube_007.lineart.crease_threshold = 0.0
ob_cube_006.location = (3.66, 2.075, 1.666)
ob_cube_006.rotation_euler = (3.142, -1.571, 0.0)
ob_cube_006.scale = (0.835, 0.9474, 1.0)
ob_cube_006.lineart.crease_threshold = 0.0
ob_cube_005.location = (4.87, 2.096, -0.03773)
ob_cube_005.rotation_euler = (0.0, -0.0, 3.142)
ob_cube_005.scale = (1.0, 0.9683, 1.0)
ob_cube_005.lineart.crease_threshold = 0.0
ob_cube.location = (0.0, 0.0, 0.0)
ob_cube.lineart.crease_threshold = 0.0

# ---- collection membership
col_collection_1.objects.link(ob_cube_008)
col_collection_1.objects.link(ob_cube_007)
col_collection_1.objects.link(ob_cube_006)
col_collection_1.objects.link(ob_cube_005)
col_collection_1.objects.link(ob_cube)

# ---- scene / render settings (as saved in the file)
scene.frame_start = 1; scene.frame_end = 250; scene.frame_set(1)
scene.render.engine = 'BLENDER_EEVEE_NEXT'
scene.render.resolution_percentage = 50
scene.render.dither_intensity = 0.0
scene.cycles.use_denoising = False
scene.cycles.samples = 128
scene.cycles.sampling_pattern = 'TABULATED_SOBOL'
scene.cycles.use_adaptive_sampling = False
scene.cycles.use_light_tree = False
scene.cycles.blur_glossy = 0.0
scene.cycles.sample_clamp_indirect = 0.0
scene.view_settings.view_transform = 'Standard'
bpy.context.view_layer.update()

# ---- added for rendering (the .blend has no active camera and no usable light): camera, sun
cam_auto = bpy.data.cameras.new('AutoCamera')
cam_auto.lens = 50.0
cam_auto.sensor_width = 36.0
cam_auto.clip_end = 1000.0
ob_auto_camera = bpy.data.objects.new('AutoCamera', cam_auto)
scene.collection.objects.link(ob_auto_camera)
ob_auto_camera.location = (12.3195, -9.63925, 8.51879)
ob_auto_camera.rotation_euler = (1.09748, -7.21219e-08, 0.694738)
scene.camera = ob_auto_camera
light_auto_sun = bpy.data.lights.new('AutoSun', 'SUN')
light_auto_sun.energy = 3.0
light_auto_sun.angle = 0.0523599
ob_auto_sun = bpy.data.objects.new('AutoSun', light_auto_sun)
scene.collection.objects.link(ob_auto_sun)
ob_auto_sun.rotation_euler = (0.872665, 0.174533, 0.523599)
bpy.context.view_layer.update()
